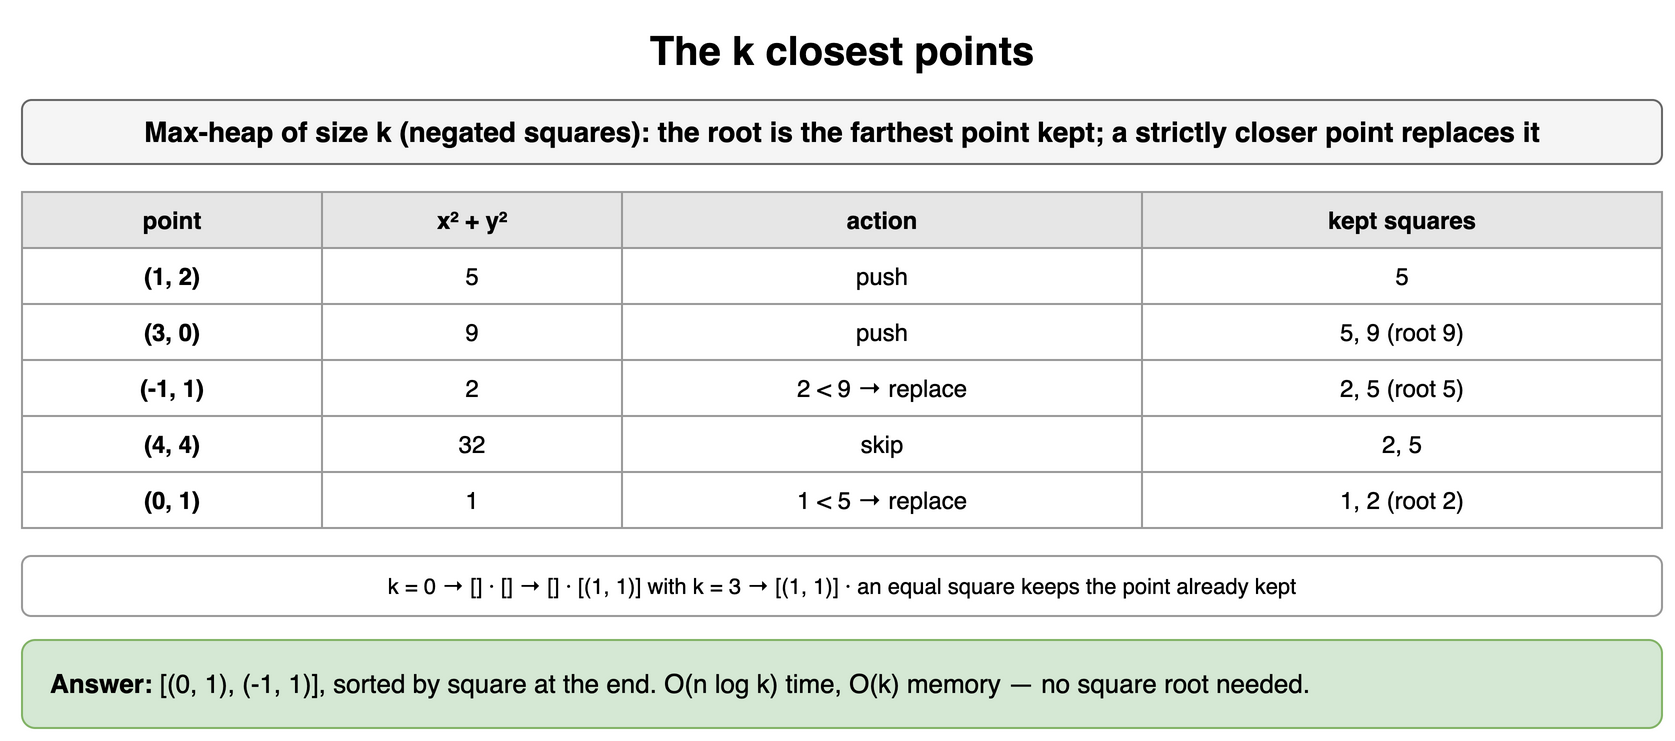

The diagram above was exported from draw.io. Its source (the exported page's mxGraphModel, read from the mxfile embedded in the PNG):
<mxGraphModel dx="900" dy="378" grid="1" gridSize="10" guides="1" tooltips="1" connect="1" arrows="1" fold="1" page="1" pageScale="1" pageWidth="900" pageHeight="378" math="0" shadow="0">
  <root>
    <mxCell id="0" />
    <mxCell id="1" parent="0" />
    <mxCell id="hd1-1" value="The k closest points" style="text;html=1;align=center;verticalAlign=middle;whiteSpace=wrap;fontSize=20;fontStyle=1;" vertex="1" parent="1">
      <mxGeometry x="40" y="10" width="820" height="30" as="geometry" />
    </mxCell>
    <mxCell id="hd1-2" value="Max-heap of size k (negated squares): the root is the farthest point kept; a strictly closer point replaces it" style="rounded=1;whiteSpace=wrap;html=1;fillColor=#f5f5f5;strokeColor=#666666;fontStyle=1;fontSize=14;" vertex="1" parent="1">
      <mxGeometry x="40" y="50" width="820" height="32" as="geometry" />
    </mxCell>
    <mxCell id="hd1-3" value="point" style="whiteSpace=wrap;html=1;fillColor=#e6e6e6;strokeColor=#999999;fontStyle=1;fontSize=12;" vertex="1" parent="1">
      <mxGeometry x="40" y="96" width="150" height="28" as="geometry" />
    </mxCell>
    <mxCell id="hd1-4" value="x² + y²" style="whiteSpace=wrap;html=1;fillColor=#e6e6e6;strokeColor=#999999;fontStyle=1;fontSize=12;" vertex="1" parent="1">
      <mxGeometry x="190" y="96" width="150" height="28" as="geometry" />
    </mxCell>
    <mxCell id="hd1-5" value="action" style="whiteSpace=wrap;html=1;fillColor=#e6e6e6;strokeColor=#999999;fontStyle=1;fontSize=12;" vertex="1" parent="1">
      <mxGeometry x="340" y="96" width="260" height="28" as="geometry" />
    </mxCell>
    <mxCell id="hd1-6" value="kept squares" style="whiteSpace=wrap;html=1;fillColor=#e6e6e6;strokeColor=#999999;fontStyle=1;fontSize=12;" vertex="1" parent="1">
      <mxGeometry x="600" y="96" width="260" height="28" as="geometry" />
    </mxCell>
    <mxCell id="hd1-7" value="(1, 2)" style="whiteSpace=wrap;html=1;strokeColor=#999999;fontSize=12;fillColor=#ffffff;fontStyle=1;" vertex="1" parent="1">
      <mxGeometry x="40" y="124" width="150" height="28" as="geometry" />
    </mxCell>
    <mxCell id="hd1-8" value="5" style="whiteSpace=wrap;html=1;strokeColor=#999999;fontSize=12;fillColor=#ffffff;" vertex="1" parent="1">
      <mxGeometry x="190" y="124" width="150" height="28" as="geometry" />
    </mxCell>
    <mxCell id="hd1-9" value="push" style="whiteSpace=wrap;html=1;strokeColor=#999999;fontSize=12;fillColor=#ffffff;" vertex="1" parent="1">
      <mxGeometry x="340" y="124" width="260" height="28" as="geometry" />
    </mxCell>
    <mxCell id="hd1-10" value="5" style="whiteSpace=wrap;html=1;strokeColor=#999999;fontSize=12;fillColor=#ffffff;" vertex="1" parent="1">
      <mxGeometry x="600" y="124" width="260" height="28" as="geometry" />
    </mxCell>
    <mxCell id="hd1-11" value="(3, 0)" style="whiteSpace=wrap;html=1;strokeColor=#999999;fontSize=12;fillColor=#ffffff;fontStyle=1;" vertex="1" parent="1">
      <mxGeometry x="40" y="152" width="150" height="28" as="geometry" />
    </mxCell>
    <mxCell id="hd1-12" value="9" style="whiteSpace=wrap;html=1;strokeColor=#999999;fontSize=12;fillColor=#ffffff;" vertex="1" parent="1">
      <mxGeometry x="190" y="152" width="150" height="28" as="geometry" />
    </mxCell>
    <mxCell id="hd1-13" value="push" style="whiteSpace=wrap;html=1;strokeColor=#999999;fontSize=12;fillColor=#ffffff;" vertex="1" parent="1">
      <mxGeometry x="340" y="152" width="260" height="28" as="geometry" />
    </mxCell>
    <mxCell id="hd1-14" value="5, 9  (root 9)" style="whiteSpace=wrap;html=1;strokeColor=#999999;fontSize=12;fillColor=#ffffff;" vertex="1" parent="1">
      <mxGeometry x="600" y="152" width="260" height="28" as="geometry" />
    </mxCell>
    <mxCell id="hd1-15" value="(-1, 1)" style="whiteSpace=wrap;html=1;strokeColor=#999999;fontSize=12;fillColor=#ffffff;fontStyle=1;" vertex="1" parent="1">
      <mxGeometry x="40" y="180" width="150" height="28" as="geometry" />
    </mxCell>
    <mxCell id="hd1-16" value="2" style="whiteSpace=wrap;html=1;strokeColor=#999999;fontSize=12;fillColor=#ffffff;" vertex="1" parent="1">
      <mxGeometry x="190" y="180" width="150" height="28" as="geometry" />
    </mxCell>
    <mxCell id="hd1-17" value="2 &lt; 9 → replace" style="whiteSpace=wrap;html=1;strokeColor=#999999;fontSize=12;fillColor=#ffffff;" vertex="1" parent="1">
      <mxGeometry x="340" y="180" width="260" height="28" as="geometry" />
    </mxCell>
    <mxCell id="hd1-18" value="2, 5  (root 5)" style="whiteSpace=wrap;html=1;strokeColor=#999999;fontSize=12;fillColor=#ffffff;" vertex="1" parent="1">
      <mxGeometry x="600" y="180" width="260" height="28" as="geometry" />
    </mxCell>
    <mxCell id="hd1-19" value="(4, 4)" style="whiteSpace=wrap;html=1;strokeColor=#999999;fontSize=12;fillColor=#ffffff;fontStyle=1;" vertex="1" parent="1">
      <mxGeometry x="40" y="208" width="150" height="28" as="geometry" />
    </mxCell>
    <mxCell id="hd1-20" value="32" style="whiteSpace=wrap;html=1;strokeColor=#999999;fontSize=12;fillColor=#ffffff;" vertex="1" parent="1">
      <mxGeometry x="190" y="208" width="150" height="28" as="geometry" />
    </mxCell>
    <mxCell id="hd1-21" value="skip" style="whiteSpace=wrap;html=1;strokeColor=#999999;fontSize=12;fillColor=#ffffff;" vertex="1" parent="1">
      <mxGeometry x="340" y="208" width="260" height="28" as="geometry" />
    </mxCell>
    <mxCell id="hd1-22" value="2, 5" style="whiteSpace=wrap;html=1;strokeColor=#999999;fontSize=12;fillColor=#ffffff;" vertex="1" parent="1">
      <mxGeometry x="600" y="208" width="260" height="28" as="geometry" />
    </mxCell>
    <mxCell id="hd1-23" value="(0, 1)" style="whiteSpace=wrap;html=1;strokeColor=#999999;fontSize=12;fillColor=#ffffff;fontStyle=1;" vertex="1" parent="1">
      <mxGeometry x="40" y="236" width="150" height="28" as="geometry" />
    </mxCell>
    <mxCell id="hd1-24" value="1" style="whiteSpace=wrap;html=1;strokeColor=#999999;fontSize=12;fillColor=#ffffff;" vertex="1" parent="1">
      <mxGeometry x="190" y="236" width="150" height="28" as="geometry" />
    </mxCell>
    <mxCell id="hd1-25" value="1 &lt; 5 → replace" style="whiteSpace=wrap;html=1;strokeColor=#999999;fontSize=12;fillColor=#ffffff;" vertex="1" parent="1">
      <mxGeometry x="340" y="236" width="260" height="28" as="geometry" />
    </mxCell>
    <mxCell id="hd1-26" value="1, 2  (root 2)" style="whiteSpace=wrap;html=1;strokeColor=#999999;fontSize=12;fillColor=#ffffff;" vertex="1" parent="1">
      <mxGeometry x="600" y="236" width="260" height="28" as="geometry" />
    </mxCell>
    <mxCell id="hd1-27" value="k = 0 → [] · [] → [] · [(1, 1)] with k = 3 → [(1, 1)] · an equal square keeps the point already kept" style="rounded=1;whiteSpace=wrap;html=1;fillColor=#ffffff;strokeColor=#999999;fontSize=11;align=center;" vertex="1" parent="1">
      <mxGeometry x="40" y="278" width="820" height="30" as="geometry" />
    </mxCell>
    <mxCell id="hd1-28" value="&lt;b&gt;Answer:&lt;/b&gt; [(0, 1), (-1, 1)], sorted by square at the end. O(n log k) time, O(k) memory — no square root needed." style="rounded=1;whiteSpace=wrap;html=1;fillColor=#d5e8d4;strokeColor=#82b366;fontSize=13;align=left;spacingLeft=12;spacingRight=12;" vertex="1" parent="1">
      <mxGeometry x="40" y="320" width="820" height="44" as="geometry" />
    </mxCell>
  </root>
</mxGraphModel>